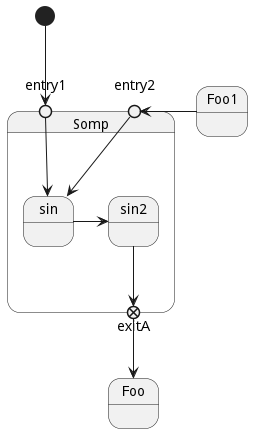

The diagram above was rendered by PlantUML. Its source (embedded in the PNG):
@startuml
state Somp {
	state entry1 <<entryPoint>>
	state entry2 <<entryPoint>>
	state sin
	entry1 --> sin
	entry2 -> sin
	sin -> sin2
	sin2 --> exitA <<exitPoint>>
}
[*] --> entry1
exitA --> Foo
Foo1 -> entry2
@enduml